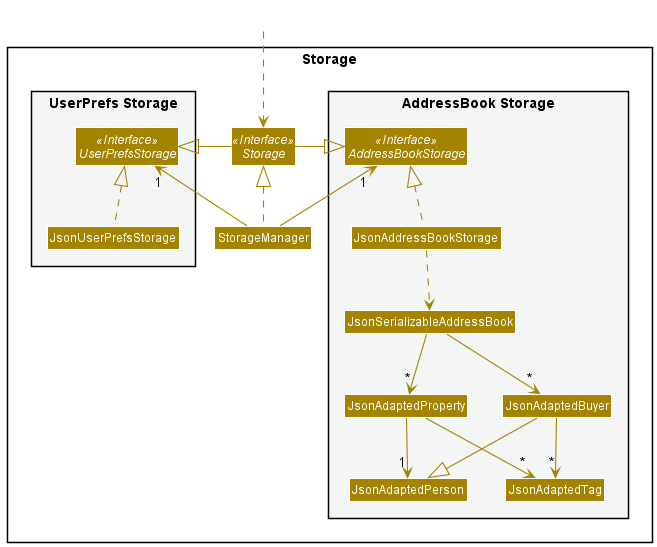

The diagram above was rendered by PlantUML. Its source (embedded in the PNG):
@startuml
!include style.puml
skinparam arrowThickness 1.1
skinparam arrowColor STORAGE_COLOR
skinparam classBackgroundColor STORAGE_COLOR

package Storage{

package "UserPrefs Storage" #F4F6F6{
Interface UserPrefsStorage <<Interface>>
Class JsonUserPrefsStorage
}

Interface Storage <<Interface>>
Class StorageManager

package "AddressBook Storage" #F4F6F6{
Interface AddressBookStorage <<Interface>>
Class JsonAddressBookStorage
Class JsonSerializableAddressBook
Class JsonAdaptedProperty
Class JsonAdaptedBuyer
Class JsonAdaptedPerson
Class JsonAdaptedTag
}

}

Class HiddenOutside #FFFFFF
HiddenOutside ..> Storage

StorageManager .up.|> Storage
StorageManager -up-> "1" UserPrefsStorage
StorageManager -up-> "1" AddressBookStorage

Storage -left-|> UserPrefsStorage
Storage -right-|> AddressBookStorage

JsonUserPrefsStorage .up.|> UserPrefsStorage
JsonAddressBookStorage .up.|> AddressBookStorage
JsonAddressBookStorage ..> JsonSerializableAddressBook
JsonSerializableAddressBook --> "*" JsonAdaptedProperty
JsonSerializableAddressBook --> "*" JsonAdaptedBuyer
JsonAdaptedProperty --> "1" JsonAdaptedPerson
JsonAdaptedProperty --> "*" JsonAdaptedTag
JsonAdaptedBuyer --|> JsonAdaptedPerson
JsonAdaptedBuyer --> "*" JsonAdaptedTag

@enduml